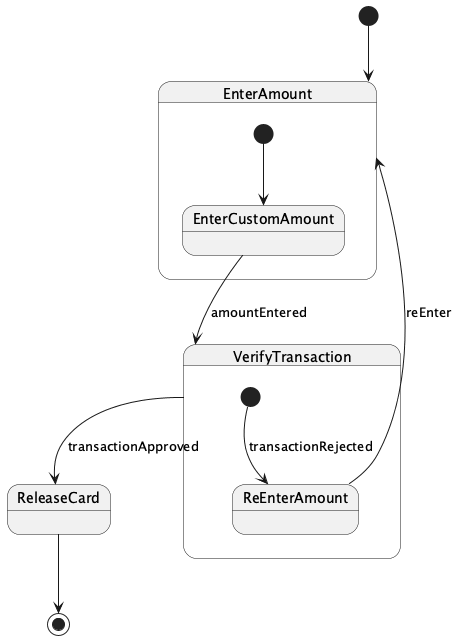

The diagram above was rendered by PlantUML. Its source (embedded in the PNG):
@startuml
[*] --> EnterAmount
state EnterAmount {
  [*] --> EnterCustomAmount
  state EnterCustomAmount
  EnterCustomAmount --> VerifyTransaction : amountEntered
}
state VerifyTransaction {
  [*] --> ReEnterAmount : transactionRejected
  state ReEnterAmount
  ReEnterAmount --> EnterAmount : reEnter
}
VerifyTransaction --> ReleaseCard : transactionApproved
ReleaseCard --> [*]
@enduml